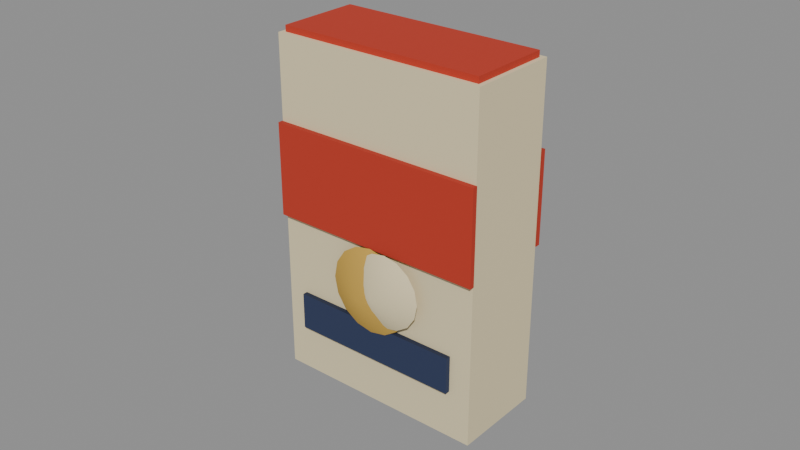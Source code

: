 # Source: lot_ame.blend  (saved by Blender 5.1.30; exported with 4.5.12 LTS)
import bpy
from mathutils import Matrix  # noqa: F401  (used for matrix-valued properties, if any)

bpy.ops.wm.read_factory_settings(use_empty=True)
scene = bpy.context.scene
scene.name = 'Scene'

# ---- materials (node trees are filled in below, after node groups)
mat_tree_vcol = bpy.data.materials.new('tree_vcol')
mat_tree_vcol.diffuse_color = (1.0, 1.0, 1.0, 1.0)

# ---- material node trees
mat_tree_vcol.use_nodes = True; mat_tree_vcol.node_tree.nodes.clear()
_N = mat_tree_vcol.node_tree.nodes; _L = mat_tree_vcol.node_tree.links
n0 = _N.new('ShaderNodeBsdfPrincipled'); n0.name = 'Principled BSDF'; n0.location = (-200, 100)
n0.inputs[2].default_value = 1.0
n1 = _N.new('ShaderNodeOutputMaterial'); n1.name = 'Material Output'; n1.location = (200, 100)
n2 = _N.new('ShaderNodeVertexColor'); n2.name = 'Color Attribute'; n2.location = (0, 0)
n2.layer_name = 'Col'
_L.new(n0.outputs[0], n1.inputs[0])
_L.new(n2.outputs[0], n0.inputs[0])
n1.is_active_output = True

# ---- meshes
me_ame = bpy.data.meshes.new('ame')
me_ame.from_pydata([(-0.035, -0.015, 0.0), (0.035, -0.015, 0.0), (-0.035, 0.015, 0.0), (0.035, 0.015, 0.0), (-0.035, -0.015, 0.11), (0.035, -0.015, 0.11), (-0.035, 0.015, 0.11), (0.035, 0.015, 0.11), (-0.03525, -0.0166, 0.0532), (0.03525, -0.0166, 0.0532), (-0.03525, -0.015, 0.0532), (0.03525, -0.015, 0.0532), (-0.03525, -0.0166, 0.0832), (0.03525, -0.0166, 0.0832), (-0.03525, -0.015, 0.0832), (0.03525, -0.015, 0.0832), (-0.03525, 0.015, 0.0532), (0.03525, 0.015, 0.0532), (-0.03525, 0.0166, 0.0532), (0.03525, 0.0166, 0.0532), (-0.03525, 0.015, 0.0832), (0.03525, 0.015, 0.0832), (-0.03525, 0.0166, 0.0832), (0.03525, 0.0166, 0.0832), (-0.028, -0.0168, 0.016), (0.028, -0.0168, 0.016), (-0.028, -0.0152, 0.016), (0.028, -0.0152, 0.016), (-0.028, -0.0168, 0.028), (0.028, -0.0168, 0.028), (-0.028, -0.0152, 0.028), (0.028, -0.0152, 0.028), (0.0, -0.023, 0.0396), (0.014, -0.017, 0.0396), (0.01293, -0.017, 0.04496), (0.009899, -0.017, 0.0495), (0.005358, -0.017, 0.05253), (8.573e-19, -0.017, 0.0536), (-0.005358, -0.017, 0.05253), (-0.009899, -0.017, 0.0495), (-0.01293, -0.017, 0.04496), (-0.014, -0.017, 0.0396), (-0.01293, -0.017, 0.03424), (-0.009899, -0.017, 0.0297), (-0.005358, -0.017, 0.02667), (-2.572e-18, -0.017, 0.0256), (0.005358, -0.017, 0.02667), (0.009899, -0.017, 0.0297), (0.01293, -0.017, 0.03424), (0.006, -0.0238, 0.0418), (0.018, -0.0178, 0.0418), (0.01709, -0.0178, 0.04639), (0.01449, -0.0178, 0.05029), (0.01059, -0.0178, 0.05289), (0.006, -0.0178, 0.0538), (0.001408, -0.0178, 0.05289), (-0.002485, -0.0178, 0.05029), (-0.005087, -0.0178, 0.04639), (-0.006, -0.0178, 0.0418), (-0.005087, -0.0178, 0.03721), (-0.002485, -0.0178, 0.03331), (0.001408, -0.0178, 0.03071), (0.006, -0.0178, 0.0298), (0.01059, -0.0178, 0.03071), (0.01449, -0.0178, 0.03331), (0.01709, -0.0178, 0.03721), (-0.0336, -0.0135, 0.11), (0.0336, -0.0135, 0.11), (-0.0336, 0.0135, 0.11), (0.0336, 0.0135, 0.11), (-0.0336, -0.0135, 0.112), (0.0336, -0.0135, 0.112), (-0.0336, 0.0135, 0.112), (0.0336, 0.0135, 0.112)], [], [(0, 2, 3, 1), (4, 5, 7, 6), (0, 1, 5, 4), (2, 6, 7, 3), (0, 4, 6, 2), (1, 3, 7, 5), (8, 10, 11, 9), (12, 13, 15, 14), (8, 9, 13, 12), (10, 14, 15, 11), (8, 12, 14, 10), (9, 11, 15, 13), (16, 18, 19, 17), (20, 21, 23, 22), (16, 17, 21, 20), (18, 22, 23, 19), (16, 20, 22, 18), (17, 19, 23, 21), (24, 26, 27, 25), (28, 29, 31, 30), (24, 25, 29, 28), (26, 30, 31, 27), (24, 28, 30, 26), (25, 27, 31, 29), (32, 33, 34), (32, 34, 35), (32, 35, 36), (32, 36, 37), (32, 37, 38), (32, 38, 39), (32, 39, 40), (32, 40, 41), (32, 41, 42), (32, 42, 43), (32, 43, 44), (32, 44, 45), (32, 45, 46), (32, 46, 47), (32, 47, 48), (32, 48, 33), (49, 50, 51), (49, 51, 52), (49, 52, 53), (49, 53, 54), (49, 54, 55), (49, 55, 56), (49, 56, 57), (49, 57, 58), (49, 58, 59), (49, 59, 60), (49, 60, 61), (49, 61, 62), (49, 62, 63), (49, 63, 64), (49, 64, 65), (49, 65, 50), (66, 68, 69, 67), (70, 71, 73, 72), (66, 67, 71, 70), (68, 72, 73, 69), (66, 70, 72, 68), (67, 69, 73, 71)])
me_ame.polygons.foreach_set('use_smooth', [True] * 62)
_k = set([(0, 1), (0, 2), (0, 4), (1, 3), (1, 5), (2, 3), (2, 6), (3, 7), (4, 5), (4, 6), (5, 7), (6, 7), (8, 9), (8, 10), (8, 12), (9, 11), (9, 13), (10, 11), (10, 14), (11, 15), (12, 13), (12, 14), (13, 15), (14, 15), (16, 17), (16, 18), (16, 20), (17, 19), (17, 21), (18, 19), (18, 22), (19, 23), (20, 21), (20, 22), (21, 23), (22, 23), (24, 25), (24, 26), (24, 28), (25, 27), (25, 29), (26, 27), (26, 30), (27, 31), (28, 29), (28, 30), (29, 31), (30, 31), (66, 67), (66, 68), (66, 70), (67, 69), (67, 71), (68, 69), (68, 72), (69, 73), (70, 71), (70, 72), (71, 73), (72, 73)])
me_ame.attributes.new('sharp_edge', 'BOOLEAN', 'EDGE').data.foreach_set('value', [ (min(e.vertices), max(e.vertices)) in _k for e in me_ame.edges])
_ca = me_ame.color_attributes.new('Col', 'BYTE_COLOR', 'CORNER')
_ca.data.foreach_set('color', [0.7682, 0.6654, 0.4125, 1.0, 0.7682, 0.6654, 0.4125, 1.0, 0.7682, 0.6654, 0.4125, 1.0, 0.7682, 0.6654, 0.4125, 1.0, 0.7913, 0.6795, 0.4233, 1.0, 0.7913, 0.6795, 0.4233, 1.0, 0.7913, 0.6795, 0.4233, 1.0, 0.7913, 0.6795, 0.4233, 1.0, 0.7682, 0.6654, 0.4125, 1.0, 0.7682, 0.6654, 0.4125, 1.0, 0.7913, 0.6795, 0.4233, 1.0, 0.7913, 0.6795, 0.4233, 1.0, 0.7682, 0.6654, 0.4125, 1.0, 0.7913, 0.6795, 0.4233, 1.0, 0.7913, 0.6795, 0.4233, 1.0, 0.7682, 0.6654, 0.4125, 1.0, 0.7682, 0.6654, 0.4125, 1.0, 0.7913, 0.6795, 0.4233, 1.0, 0.7913, 0.6795, 0.4233, 1.0, 0.7682, 0.6654, 0.4125, 1.0, 0.7682, 0.6654, 0.4125, 1.0, 0.7682, 0.6654, 0.4125, 1.0, 0.7913, 0.6795, 0.4233, 1.0, 0.7913, 0.6795, 0.4233, 1.0, 0.4397, 0.0319, 0.01444, 1.0, 0.3864, 0.02843, 0.01298, 1.0, 0.4125, 0.02956, 0.0137, 1.0, 0.4125, 0.02956, 0.0137, 1.0, 0.4179, 0.03071, 0.0137, 1.0, 0.4452, 0.0319, 0.01444, 1.0, 0.4397, 0.0319, 0.01444, 1.0, 0.4179, 0.03071, 0.0137, 1.0, 0.5089, 0.03689, 0.01681, 1.0, 0.5089, 0.03689, 0.01681, 1.0, 0.5149, 0.03689, 0.01681, 1.0, 0.5149, 0.03689, 0.01681, 1.0, 0.314, 0.02315, 0.01033, 1.0, 0.3185, 0.02315, 0.01033, 1.0, 0.3185, 0.02315, 0.01033, 1.0, 0.314, 0.02315, 0.01033, 1.0, 0.5089, 0.03689, 0.01681, 1.0, 0.5149, 0.03689, 0.01681, 1.0, 0.5149, 0.03689, 0.01681, 1.0, 0.5089, 0.03689, 0.01681, 1.0, 0.5089, 0.03689, 0.01681, 1.0, 0.5089, 0.03689, 0.01681, 1.0, 0.5149, 0.03689, 0.01681, 1.0, 0.5149, 0.03689, 0.01681, 1.0, 0.4125, 0.02956, 0.0137, 1.0, 0.4125, 0.02956, 0.0137, 1.0, 0.4397, 0.0319, 0.01444, 1.0, 0.4397, 0.0319, 0.01444, 1.0, 0.4179, 0.03071, 0.0137, 1.0, 0.4179, 0.03071, 0.0137, 1.0, 0.4179, 0.03071, 0.0137, 1.0, 0.4452, 0.0319, 0.01444, 1.0, 0.314, 0.02315, 0.01033, 1.0, 0.314, 0.02315, 0.01033, 1.0, 0.3185, 0.02315, 0.01033, 1.0, 0.3185, 0.02315, 0.01033, 1.0, 0.5089, 0.03689, 0.01681, 1.0, 0.5149, 0.03689, 0.01681, 1.0, 0.5149, 0.03689, 0.01681, 1.0, 0.5089, 0.03689, 0.01681, 1.0, 0.5089, 0.03689, 0.01681, 1.0, 0.5149, 0.03689, 0.01681, 1.0, 0.5149, 0.03689, 0.01681, 1.0, 0.5089, 0.03689, 0.01681, 1.0, 0.5089, 0.03689, 0.01681, 1.0, 0.5089, 0.03689, 0.01681, 1.0, 0.5149, 0.03689, 0.01681, 1.0, 0.5149, 0.03689, 0.01681, 1.0, 0.02122, 0.0331, 0.08438, 1.0, 0.016, 0.02416, 0.06125, 1.0, 0.016, 0.02416, 0.06125, 1.0, 0.02122, 0.0331, 0.08438, 1.0, 0.01444, 0.02315, 0.05781, 1.0, 0.016, 0.02416, 0.06125, 1.0, 0.0137, 0.02122, 0.05286, 1.0, 0.0137, 0.02122, 0.05286, 1.0, 0.02315, 0.03689, 0.09306, 1.0, 0.02315, 0.03689, 0.09306, 1.0, 0.02416, 0.03689, 0.09306, 1.0, 0.02416, 0.03689, 0.09306, 1.0, 0.01298, 0.02029, 0.05127, 1.0, 0.01298, 0.02029, 0.05127, 1.0, 0.01298, 0.02029, 0.05127, 1.0, 0.01298, 0.02029, 0.05127, 1.0, 0.02315, 0.03689, 0.09306, 1.0, 0.02416, 0.03689, 0.09306, 1.0, 0.02416, 0.03689, 0.09306, 1.0, 0.02315, 0.03689, 0.09306, 1.0, 0.02315, 0.03689, 0.09306, 1.0, 0.02315, 0.03689, 0.09306, 1.0, 0.02416, 0.03689, 0.09306, 1.0, 0.02416, 0.03689, 0.09306, 1.0, 0.6038, 0.3712, 0.06301, 1.0, 0.6038, 0.3712, 0.06301, 1.0, 0.6038, 0.3712, 0.06301, 1.0, 0.6038, 0.3712, 0.06301, 1.0, 0.6038, 0.3712, 0.06301, 1.0, 0.6038, 0.3712, 0.06301, 1.0, 0.6038, 0.3712, 0.06301, 1.0, 0.6038, 0.3712, 0.06301, 1.0, 0.6038, 0.3712, 0.06301, 1.0, 0.6038, 0.3712, 0.06301, 1.0, 0.6038, 0.3712, 0.06301, 1.0, 0.6038, 0.3712, 0.06301, 1.0, 0.6038, 0.3712, 0.06301, 1.0, 0.6038, 0.3712, 0.06301, 1.0, 0.6038, 0.3712, 0.06301, 1.0, 0.6038, 0.3712, 0.06301, 1.0, 0.6038, 0.3712, 0.06301, 1.0, 0.6038, 0.3712, 0.06301, 1.0, 0.6038, 0.3712, 0.06301, 1.0, 0.6038, 0.3712, 0.06301, 1.0, 0.6038, 0.3712, 0.06301, 1.0, 0.6038, 0.3712, 0.06301, 1.0, 0.6038, 0.3712, 0.06301, 1.0, 0.6038, 0.3712, 0.06301, 1.0, 0.6038, 0.3712, 0.06301, 1.0, 0.6038, 0.3712, 0.06301, 1.0, 0.6038, 0.3712, 0.06301, 1.0, 0.6038, 0.3712, 0.06301, 1.0, 0.6038, 0.3712, 0.06301, 1.0, 0.6038, 0.3712, 0.06301, 1.0, 0.6038, 0.3712, 0.06301, 1.0, 0.6038, 0.3712, 0.06301, 1.0, 0.6038, 0.3712, 0.06301, 1.0, 0.6038, 0.3712, 0.06301, 1.0, 0.6038, 0.3712, 0.06301, 1.0, 0.5972, 0.3663, 0.06301, 1.0, 0.6038, 0.3712, 0.06301, 1.0, 0.5972, 0.3663, 0.06301, 1.0, 0.6038, 0.3712, 0.06301, 1.0, 0.6038, 0.3712, 0.06301, 1.0, 0.6038, 0.3712, 0.06301, 1.0, 0.6038, 0.3712, 0.06301, 1.0, 0.6038, 0.3712, 0.06301, 1.0, 0.6038, 0.3712, 0.06301, 1.0, 0.6038, 0.3712, 0.06301, 1.0, 0.6038, 0.3712, 0.06301, 1.0, 0.6038, 0.3712, 0.06301, 1.0, 0.6038, 0.3712, 0.06301, 1.0, 0.7758, 0.6724, 0.4179, 1.0, 0.7758, 0.6724, 0.4179, 1.0, 0.7758, 0.6724, 0.4179, 1.0, 0.7758, 0.6724, 0.4179, 1.0, 0.7758, 0.6724, 0.4179, 1.0, 0.7758, 0.6724, 0.4179, 1.0, 0.7758, 0.6724, 0.4179, 1.0, 0.7758, 0.6724, 0.4179, 1.0, 0.7758, 0.6724, 0.4179, 1.0, 0.7758, 0.6724, 0.4179, 1.0, 0.7758, 0.6724, 0.4179, 1.0, 0.7758, 0.6724, 0.4179, 1.0, 0.7758, 0.6724, 0.4179, 1.0, 0.7758, 0.6724, 0.4179, 1.0, 0.7758, 0.6724, 0.4179, 1.0, 0.7758, 0.6724, 0.4179, 1.0, 0.7758, 0.6724, 0.4179, 1.0, 0.7758, 0.6724, 0.4179, 1.0, 0.7758, 0.6724, 0.4179, 1.0, 0.7758, 0.6724, 0.4179, 1.0, 0.7758, 0.6724, 0.4179, 1.0, 0.7758, 0.6724, 0.4179, 1.0, 0.7758, 0.6724, 0.4179, 1.0, 0.7758, 0.6724, 0.4179, 1.0, 0.7758, 0.6724, 0.4179, 1.0, 0.7758, 0.6724, 0.4179, 1.0, 0.7758, 0.6724, 0.4179, 1.0, 0.7758, 0.6724, 0.4179, 1.0, 0.7758, 0.6724, 0.4179, 1.0, 0.7758, 0.6724, 0.4179, 1.0, 0.7758, 0.6724, 0.4179, 1.0, 0.7758, 0.6724, 0.4179, 1.0, 0.7758, 0.6724, 0.4179, 1.0, 0.7758, 0.6724, 0.4179, 1.0, 0.7758, 0.6724, 0.4179, 1.0, 0.7758, 0.6724, 0.4179, 1.0, 0.7758, 0.6724, 0.4179, 1.0, 0.7758, 0.6724, 0.4179, 1.0, 0.7758, 0.6724, 0.4179, 1.0, 0.7758, 0.6724, 0.4179, 1.0, 0.7758, 0.6724, 0.4179, 1.0, 0.7758, 0.6724, 0.4179, 1.0, 0.7758, 0.6724, 0.4179, 1.0, 0.7758, 0.6724, 0.4179, 1.0, 0.7758, 0.6724, 0.4179, 1.0, 0.7758, 0.6724, 0.4179, 1.0, 0.7758, 0.6724, 0.4179, 1.0, 0.7758, 0.6724, 0.4179, 1.0, 0.2874, 0.02122, 0.009721, 1.0, 0.2874, 0.02122, 0.009721, 1.0, 0.2874, 0.02122, 0.009721, 1.0, 0.2874, 0.02122, 0.009721, 1.0, 0.521, 0.0382, 0.01681, 1.0, 0.521, 0.0382, 0.01681, 1.0, 0.521, 0.0382, 0.01681, 1.0, 0.521, 0.0382, 0.01681, 1.0, 0.521, 0.0382, 0.01681, 1.0, 0.521, 0.0382, 0.01681, 1.0, 0.521, 0.0382, 0.01681, 1.0, 0.521, 0.0382, 0.01681, 1.0, 0.521, 0.0382, 0.01681, 1.0, 0.521, 0.0382, 0.01681, 1.0, 0.521, 0.0382, 0.01681, 1.0, 0.521, 0.0382, 0.01681, 1.0, 0.521, 0.0382, 0.01681, 1.0, 0.521, 0.0382, 0.01681, 1.0, 0.521, 0.0382, 0.01681, 1.0, 0.521, 0.0382, 0.01681, 1.0, 0.521, 0.0382, 0.01681, 1.0, 0.521, 0.0382, 0.01681, 1.0, 0.521, 0.0382, 0.01681, 1.0, 0.521, 0.0382, 0.01681, 1.0])
me_ame.materials.append(mat_tree_vcol)
me_ame.update()

# ---- objects
ob_ame = bpy.data.objects.new('ame', me_ame)

# ---- transforms, parenting, visibility, modifiers, constraints
ob_ame.location = (0.0, 0.0, 0.0)

# ---- collection membership
scene.collection.objects.link(ob_ame)

# ---- scene / render settings (as saved in the file)
scene.frame_start = 1; scene.frame_end = 250; scene.frame_set(1)
scene.render.engine = 'BLENDER_EEVEE_NEXT'
scene.render.bake_bias = 0.0
scene.render.bake_samples = 0
scene.cycles.sampling_pattern = 'TABULATED_SOBOL'
scene.eevee.use_volume_custom_range = False
bpy.context.view_layer.update()

# ---- added for rendering (the .blend has no active camera and no usable light): camera, sun + grey world if the file has none
cam_auto = bpy.data.cameras.new('AutoCamera')
cam_auto.lens = 50.0
cam_auto.sensor_width = 36.0
cam_auto.clip_end = 1000.0
ob_auto_camera = bpy.data.objects.new('AutoCamera', cam_auto)
scene.collection.objects.link(ob_auto_camera)
ob_auto_camera.location = (0.185045, -0.225654, 0.204036)
ob_auto_camera.rotation_euler = (1.09748, -7.21219e-08, 0.694738)
scene.camera = ob_auto_camera
light_auto_sun = bpy.data.lights.new('AutoSun', 'SUN')
light_auto_sun.energy = 3.0
light_auto_sun.angle = 0.0523599
ob_auto_sun = bpy.data.objects.new('AutoSun', light_auto_sun)
scene.collection.objects.link(ob_auto_sun)
ob_auto_sun.rotation_euler = (0.872665, 0.174533, 0.523599)
if scene.world is None:
    world_auto = bpy.data.worlds.new('AutoWorld')
    world_auto.color = (0.3, 0.3, 0.3)
    scene.world = world_auto
bpy.context.view_layer.update()

